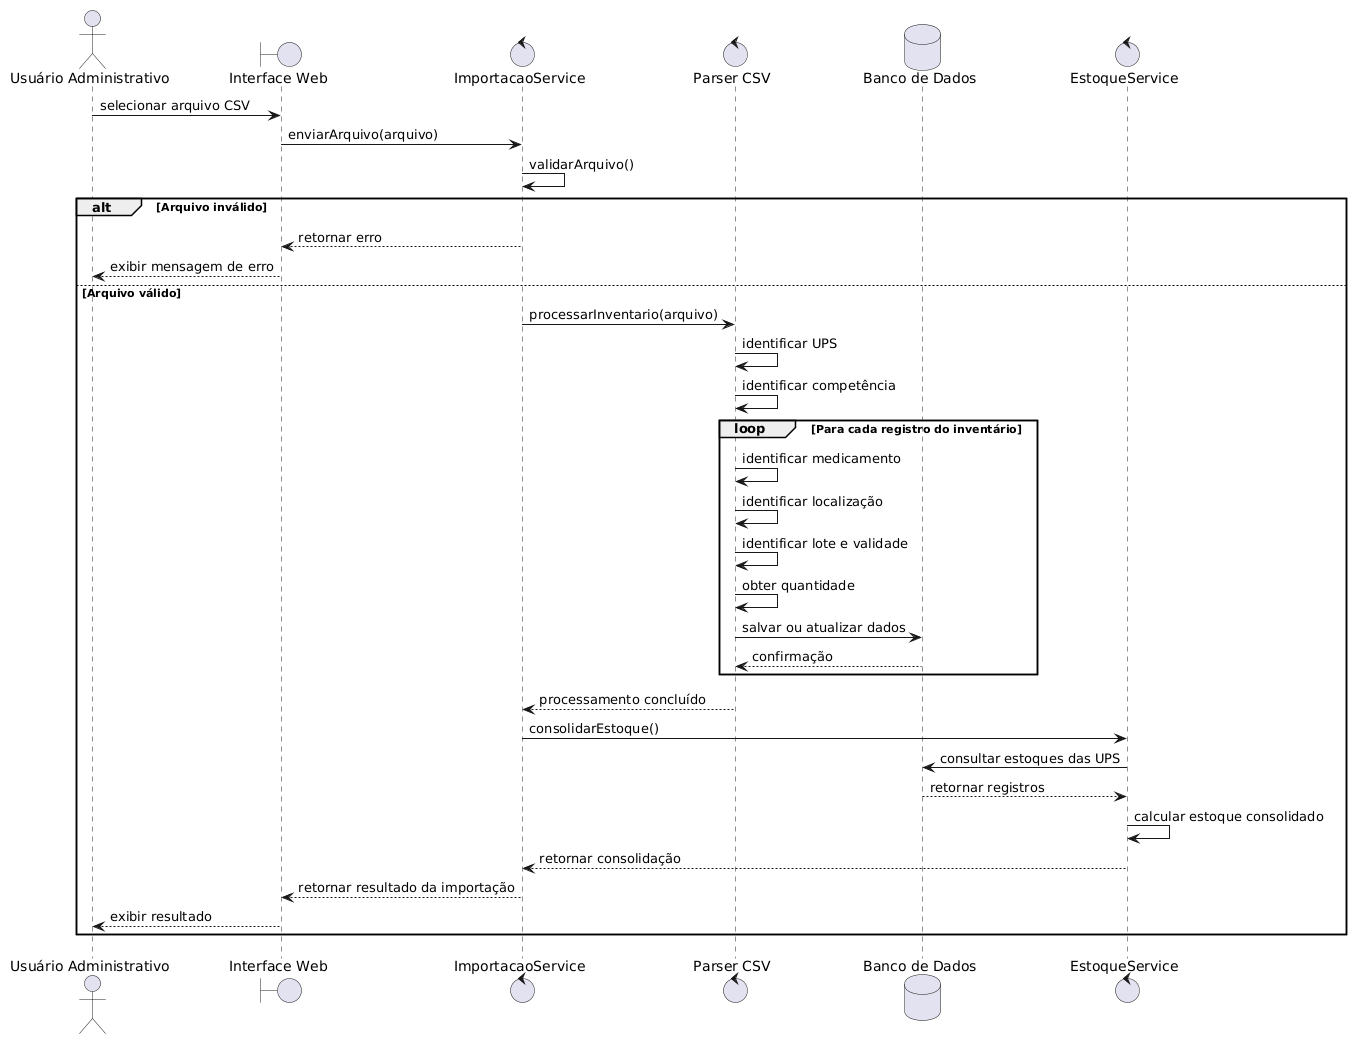

The diagram above was rendered by PlantUML. Its source (embedded in the PNG):
@startuml
actor "Usuário Administrativo" as Admin
boundary "Interface Web" as Interface
control "ImportacaoService" as Importacao
control "Parser CSV" as Parser
database "Banco de Dados" as Banco
control "EstoqueService" as Estoque

Admin -> Interface : selecionar arquivo CSV
Interface -> Importacao : enviarArquivo(arquivo)

Importacao -> Importacao : validarArquivo()

alt Arquivo inválido
    Importacao --> Interface : retornar erro
    Interface --> Admin : exibir mensagem de erro

else Arquivo válido

    Importacao -> Parser : processarInventario(arquivo)

    Parser -> Parser : identificar UPS
    Parser -> Parser : identificar competência

    loop Para cada registro do inventário
        Parser -> Parser : identificar medicamento
        Parser -> Parser : identificar localização
        Parser -> Parser : identificar lote e validade
        Parser -> Parser : obter quantidade

        Parser -> Banco : salvar ou atualizar dados
        Banco --> Parser : confirmação
    end

    Parser --> Importacao : processamento concluído

    Importacao -> Estoque : consolidarEstoque()
    Estoque -> Banco : consultar estoques das UPS
    Banco --> Estoque : retornar registros
    Estoque -> Estoque : calcular estoque consolidado
    Estoque --> Importacao : retornar consolidação

    Importacao --> Interface : retornar resultado da importação
    Interface --> Admin : exibir resultado
end
@enduml